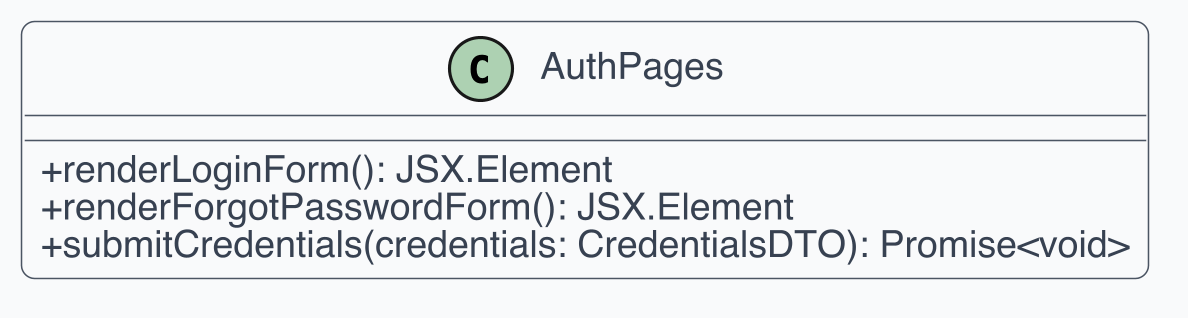

The diagram above was rendered by PlantUML. Its source (embedded in the PNG):
@startuml
!include _style.iuml
class AuthPages {
  +renderLoginForm(): JSX.Element
  +renderForgotPasswordForm(): JSX.Element
  +submitCredentials(credentials: CredentialsDTO): Promise<void>
}
@enduml